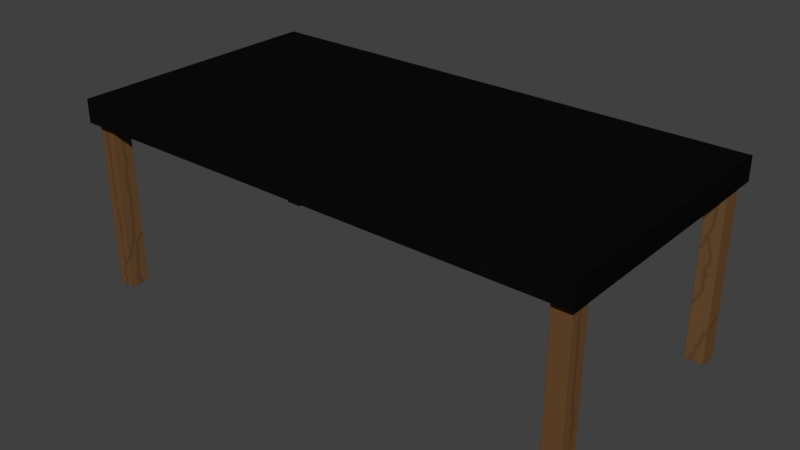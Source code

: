 # Source: Bord2_WithPaintedLegs_04.blend  (saved by Blender 2.78.0; exported with 4.5.12 LTS)
import bpy
from mathutils import Matrix  # noqa: F401  (used for matrix-valued properties, if any)

bpy.ops.wm.read_factory_settings(use_empty=True)
scene = bpy.context.scene
scene.name = 'Scene'

# ---- collections
col_collection_1 = bpy.data.collections.new('Collection 1'); scene.collection.children.link(col_collection_1)

# ---- images (referenced by path relative to the original .blend; pixels are not part of the script)
import os
ASSET_DIR = os.environ.get("B2B_ASSET_DIR", "")  # directory of the original .blend (textures are referenced by path, not embedded)
HERE = os.path.dirname(os.path.abspath(__file__))  # packed textures are extracted next to this script under _unpacked/

def load_image(name, relpath, width, height, colorspace="sRGB"):
    """Load a texture the original file referenced (path relative to the .blend, or extracted next to this script)."""
    p = next((c for c in (os.path.join(HERE, relpath), os.path.join(ASSET_DIR, relpath)) if relpath and os.path.exists(c)), "")
    if p:
        img = bpy.data.images.load(p, check_existing=True)
        img.name = name
    else:  # same state as the original file: an image datablock whose file is absent (Cycles renders it pink)
        img = bpy.data.images.new(name, width, height)
        img.source = "FILE"
        img.filepath = "//" + (relpath or name)
    img.colorspace_settings.name = colorspace
    return img
img_bord2_uvmapfixed_painted_02_png = load_image('Bord2_UVMapFixed_painted_02.png', '_unpacked/Bord2_UVMapFixed_painted_02.41c6787a.png', 1024, 1024, 'sRGB')

# ---- materials (node trees are filled in below, after node groups)
mat_bord2texture = bpy.data.materials.new('Bord2Texture')
mat_bord2texture.alpha_threshold = 0.0
mat_bord2texture.roughness = 0.5
mat_bord2texture.line_color = (0.0, 0.0, 0.0, 1.0)

# ---- material node trees
mat_bord2texture.use_nodes = True; mat_bord2texture.node_tree.nodes.clear()
_N = mat_bord2texture.node_tree.nodes; _L = mat_bord2texture.node_tree.links
n0 = _N.new('ShaderNodeOutputMaterial'); n0.name = 'Material Output'; n0.location = (300, 300)
n1 = _N.new('ShaderNodeBsdfDiffuse'); n1.name = 'Diffuse BSDF'; n1.location = (10, 300)
n2 = _N.new('ShaderNodeTexImage'); n2.name = 'Image Texture'; n2.location = (-237, 408)
n2.width = 140
n2.image = img_bord2_uvmapfixed_painted_02_png
_L.new(n1.outputs[0], n0.inputs[0])
_L.new(n2.outputs[0], n1.inputs[0])
n0.is_active_output = True

# ---- world
world_world = bpy.data.worlds.new('World'); scene.world = world_world
world_world.color = (0.05088, 0.05088, 0.05088)
world_world.use_sun_shadow = False
world_world.sun_shadow_jitter_overblur = 0.0
world_world.cycles.sampling_method = 'MANUAL'

# ---- meshes
me_cube = bpy.data.meshes.new('Cube')
me_cube.from_pydata([(0.9143, 0.4143, -0.6993), (0.9143, 0.4143, -0.0006566), (0.9143, 0.4857, -0.6993), (0.9143, 0.4857, -0.0006566), (0.9857, 0.4143, -0.6993), (0.9857, 0.4143, -0.0006566), (0.9857, 0.4857, -0.6993), (0.9857, 0.4857, -0.0006566), (1.006, 0.5149, -0.04517), (1.006, -0.5149, -0.04517), (-1.006, -0.5149, -0.04517), (-1.006, 0.5149, -0.04517), (1.006, 0.5149, 0.04517), (1.006, -0.5149, 0.04517), (-1.006, -0.5149, 0.04517), (-1.006, 0.5149, 0.04517), (-0.9857, 0.4143, -0.6993), (-0.9857, 0.4143, -0.0006566), (-0.9857, 0.4857, -0.6993), (-0.9857, 0.4857, -0.0006566), (-0.9143, 0.4143, -0.6993), (-0.9143, 0.4143, -0.0006566), (-0.9143, 0.4857, -0.6993), (-0.9143, 0.4857, -0.0006566), (-0.9857, -0.4857, -0.6993), (-0.9857, -0.4857, -0.0006566), (-0.9857, -0.4143, -0.6993), (-0.9857, -0.4143, -0.0006566), (-0.9143, -0.4857, -0.6993), (-0.9143, -0.4857, -0.0006566), (-0.9143, -0.4143, -0.6993), (-0.9143, -0.4143, -0.0006566), (0.9143, -0.4857, -0.6993), (0.9143, -0.4857, -0.0006566), (0.9143, -0.4143, -0.6993), (0.9143, -0.4143, -0.0006566), (0.9857, -0.4857, -0.6993), (0.9857, -0.4857, -0.0006566), (0.9857, -0.4143, -0.6993), (0.9857, -0.4143, -0.0006566)], [], [(0, 1, 3, 2), (2, 3, 7, 6), (6, 7, 5, 4), (4, 5, 1, 0), (2, 6, 4, 0), (7, 3, 1, 5), (8, 9, 10, 11), (12, 15, 14, 13), (8, 12, 13, 9), (9, 13, 14, 10), (10, 14, 15, 11), (12, 8, 11, 15), (16, 17, 19, 18), (18, 19, 23, 22), (22, 23, 21, 20), (20, 21, 17, 16), (18, 22, 20, 16), (23, 19, 17, 21), (24, 25, 27, 26), (26, 27, 31, 30), (30, 31, 29, 28), (28, 29, 25, 24), (26, 30, 28, 24), (31, 27, 25, 29), (32, 33, 35, 34), (34, 35, 39, 38), (38, 39, 37, 36), (36, 37, 33, 32), (34, 38, 36, 32), (39, 35, 33, 37)])
_uv = me_cube.uv_layers.new(name='UVMap')
_uv.uv.foreach_set('vector', [0.7743, 0.5817, 0.7743, 0.05563, 0.8281, 0.05563, 0.8281, 0.5817, 0.8281, 0.5817, 0.8281, 0.05563, 0.8819, 0.05563, 0.8819, 0.5817, 0.8819, 0.5817, 0.8819, 0.05563, 0.9357, 0.05563, 0.9357, 0.5817, 0.9357, 0.5817, 0.9357, 0.05563, 0.9894, 0.05563, 0.9894, 0.5817, 0.9894, 0.6354, 0.9357, 0.6354, 0.9357, 0.5817, 0.9894, 0.5817, 0.9357, 0.001855, 0.9894, 0.001855, 0.9894, 0.05563, 0.9357, 0.05563, 0.7646, 0.1862, 0.7646, 0.5585, 0.03747, 0.5585, 0.03747, 0.1862, 0.7646, 0.9636, 0.03747, 0.9636, 0.03747, 0.5912, 0.7646, 0.5912, 0.7973, 0.9636, 0.7646, 0.9636, 0.7646, 0.5912, 0.7973, 0.5912, 0.7646, 0.5585, 0.7646, 0.5912, 0.03747, 0.5912, 0.03747, 0.5585, 0.004802, 0.5912, 0.03747, 0.5912, 0.03747, 0.9636, 0.004802, 0.9636, 0.7646, 0.9636, 0.7646, 0.9962, 0.03747, 0.9962, 0.03747, 0.9636, 0.8281, 0.5817, 0.8281, 0.05563, 0.8819, 0.05563, 0.8819, 0.5817, 0.8819, 0.5817, 0.8819, 0.05563, 0.9357, 0.05563, 0.9357, 0.5817, 0.9357, 0.5817, 0.9357, 0.05563, 0.9894, 0.05563, 0.9894, 0.5817, 0.7743, 0.5817, 0.7743, 0.05563, 0.8281, 0.05563, 0.8281, 0.5817, 0.9357, 0.6354, 0.9357, 0.5817, 0.9894, 0.5817, 0.9894, 0.6354, 0.9357, 0.05563, 0.9357, 0.001855, 0.9894, 0.001855, 0.9894, 0.05563, 0.8819, 0.5817, 0.8819, 0.05563, 0.9357, 0.05563, 0.9357, 0.5817, 0.9357, 0.5817, 0.9357, 0.05563, 0.9894, 0.05563, 0.9894, 0.5817, 0.7743, 0.5817, 0.7743, 0.05563, 0.8281, 0.05563, 0.8281, 0.5817, 0.8281, 0.5817, 0.8281, 0.05563, 0.8819, 0.05563, 0.8819, 0.5817, 0.9357, 0.5817, 0.9894, 0.5817, 0.9894, 0.6354, 0.9357, 0.6354, 0.9894, 0.05563, 0.9357, 0.05563, 0.9357, 0.001855, 0.9894, 0.001855, 0.9357, 0.5817, 0.9357, 0.05563, 0.9894, 0.05563, 0.9894, 0.5817, 0.7743, 0.5817, 0.7743, 0.05563, 0.8281, 0.05563, 0.8281, 0.5817, 0.8281, 0.5817, 0.8281, 0.05563, 0.8819, 0.05563, 0.8819, 0.5817, 0.8819, 0.5817, 0.8819, 0.05563, 0.9357, 0.05563, 0.9357, 0.5817, 0.9894, 0.5817, 0.9894, 0.6354, 0.9357, 0.6354, 0.9357, 0.5817, 0.9894, 0.001855, 0.9894, 0.05563, 0.9357, 0.05563, 0.9357, 0.001855])
me_cube.materials.append(mat_bord2texture)
me_cube.use_remesh_preserve_volume = False
me_cube.use_remesh_preserve_attributes = False
me_cube.use_mirror_vertex_groups = False
me_cube.update()

# ---- objects
ob_cube = bpy.data.objects.new('Cube', me_cube)

# ---- transforms, parenting, visibility, modifiers, constraints
ob_cube.location = (0.0, 0.0, 0.7)
ob_cube.lock_rotations_4d = False
ob_cube.empty_display_type = 'ARROWS'
ob_cube.lineart.crease_threshold = 0.0

# ---- collection membership
col_collection_1.objects.link(ob_cube)

# ---- scene / render settings (as saved in the file)
scene.frame_start = 1; scene.frame_end = 250; scene.frame_set(1)
scene.render.engine = 'CYCLES'
scene.render.resolution_percentage = 50
scene.render.dither_intensity = 0.0
scene.cycles.use_denoising = False
scene.cycles.samples = 312
scene.cycles.sampling_pattern = 'TABULATED_SOBOL'
scene.cycles.light_sampling_threshold = 0.0
scene.cycles.use_adaptive_sampling = False
scene.cycles.use_light_tree = False
scene.cycles.blur_glossy = 0.0
scene.cycles.sample_clamp_indirect = 0.0
scene.view_settings.view_transform = 'Standard'
bpy.context.view_layer.update()

# ---- added for rendering (the .blend has no active camera and no usable light): camera, sun
cam_auto = bpy.data.cameras.new('AutoCamera')
cam_auto.lens = 50.0
cam_auto.sensor_width = 36.0
cam_auto.clip_end = 1000.0
ob_auto_camera = bpy.data.objects.new('AutoCamera', cam_auto)
scene.collection.objects.link(ob_auto_camera)
ob_auto_camera.location = (2.20112, -2.64134, 2.13381)
ob_auto_camera.rotation_euler = (1.09748, -7.21219e-08, 0.694738)
scene.camera = ob_auto_camera
light_auto_sun = bpy.data.lights.new('AutoSun', 'SUN')
light_auto_sun.energy = 3.0
light_auto_sun.angle = 0.0523599
ob_auto_sun = bpy.data.objects.new('AutoSun', light_auto_sun)
scene.collection.objects.link(ob_auto_sun)
ob_auto_sun.rotation_euler = (0.872665, 0.174533, 0.523599)
bpy.context.view_layer.update()
